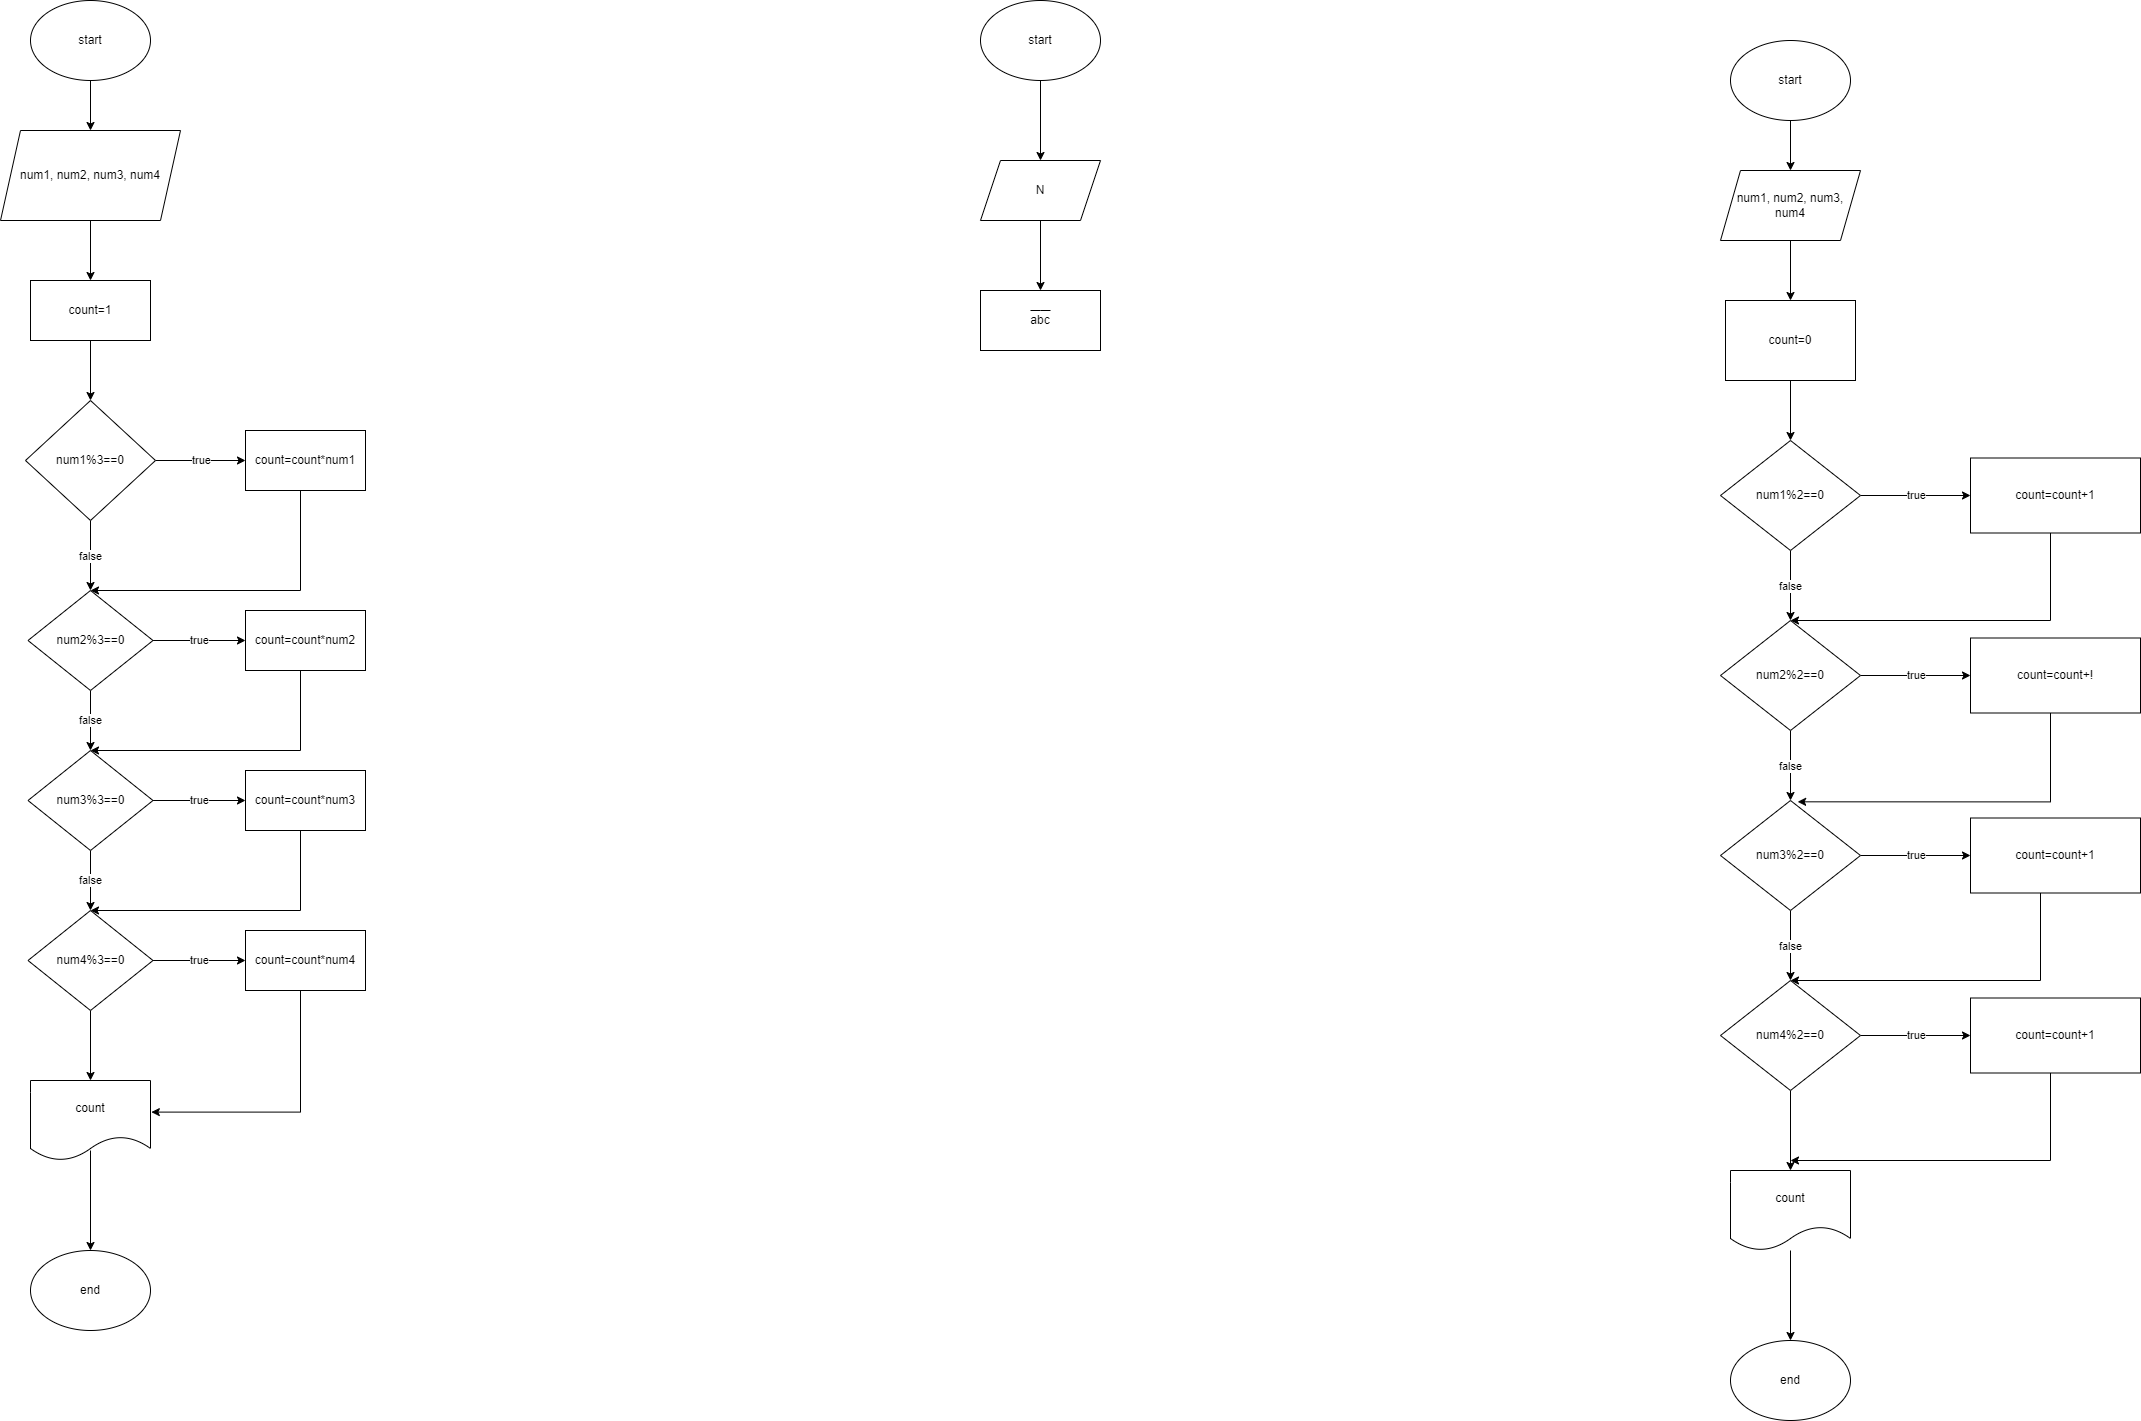

The diagram above was exported from draw.io. Its source (the exported page's mxGraphModel, read from the mxfile embedded in the PNG):
<mxGraphModel dx="2100" dy="1162" grid="1" gridSize="10" guides="1" tooltips="1" connect="1" arrows="1" fold="1" page="1" pageScale="1" pageWidth="850" pageHeight="1100" math="0" shadow="0">
  <root>
    <mxCell id="0" />
    <mxCell id="1" parent="0" />
    <mxCell id="5n5UrU-SwVJSLM2m2RoY-3" value="" style="edgeStyle=orthogonalEdgeStyle;rounded=0;orthogonalLoop=1;jettySize=auto;html=1;" edge="1" parent="1" source="5n5UrU-SwVJSLM2m2RoY-1" target="5n5UrU-SwVJSLM2m2RoY-2">
      <mxGeometry relative="1" as="geometry" />
    </mxCell>
    <mxCell id="5n5UrU-SwVJSLM2m2RoY-1" value="start" style="ellipse;whiteSpace=wrap;html=1;" vertex="1" parent="1">
      <mxGeometry x="90" y="70" width="120" height="80" as="geometry" />
    </mxCell>
    <mxCell id="5n5UrU-SwVJSLM2m2RoY-5" value="" style="edgeStyle=orthogonalEdgeStyle;rounded=0;orthogonalLoop=1;jettySize=auto;html=1;" edge="1" parent="1" source="5n5UrU-SwVJSLM2m2RoY-2" target="5n5UrU-SwVJSLM2m2RoY-4">
      <mxGeometry relative="1" as="geometry" />
    </mxCell>
    <mxCell id="5n5UrU-SwVJSLM2m2RoY-2" value="num1, num2, num3, num4" style="shape=parallelogram;perimeter=parallelogramPerimeter;whiteSpace=wrap;html=1;fixedSize=1;" vertex="1" parent="1">
      <mxGeometry x="60" y="200" width="180" height="90" as="geometry" />
    </mxCell>
    <mxCell id="5n5UrU-SwVJSLM2m2RoY-7" value="" style="edgeStyle=orthogonalEdgeStyle;rounded=0;orthogonalLoop=1;jettySize=auto;html=1;" edge="1" parent="1" source="5n5UrU-SwVJSLM2m2RoY-4" target="5n5UrU-SwVJSLM2m2RoY-6">
      <mxGeometry relative="1" as="geometry" />
    </mxCell>
    <mxCell id="5n5UrU-SwVJSLM2m2RoY-4" value="count=1" style="rounded=0;whiteSpace=wrap;html=1;" vertex="1" parent="1">
      <mxGeometry x="90" y="350" width="120" height="60" as="geometry" />
    </mxCell>
    <mxCell id="5n5UrU-SwVJSLM2m2RoY-9" value="true" style="edgeStyle=orthogonalEdgeStyle;rounded=0;orthogonalLoop=1;jettySize=auto;html=1;" edge="1" parent="1" source="5n5UrU-SwVJSLM2m2RoY-6" target="5n5UrU-SwVJSLM2m2RoY-8">
      <mxGeometry relative="1" as="geometry" />
    </mxCell>
    <mxCell id="5n5UrU-SwVJSLM2m2RoY-11" value="false" style="edgeStyle=orthogonalEdgeStyle;rounded=0;orthogonalLoop=1;jettySize=auto;html=1;" edge="1" parent="1" source="5n5UrU-SwVJSLM2m2RoY-6" target="5n5UrU-SwVJSLM2m2RoY-10">
      <mxGeometry relative="1" as="geometry" />
    </mxCell>
    <mxCell id="5n5UrU-SwVJSLM2m2RoY-6" value="num1%3==0" style="rhombus;whiteSpace=wrap;html=1;" vertex="1" parent="1">
      <mxGeometry x="85" y="470" width="130" height="120" as="geometry" />
    </mxCell>
    <mxCell id="5n5UrU-SwVJSLM2m2RoY-22" style="edgeStyle=orthogonalEdgeStyle;rounded=0;orthogonalLoop=1;jettySize=auto;html=1;entryX=0.5;entryY=0;entryDx=0;entryDy=0;" edge="1" parent="1" source="5n5UrU-SwVJSLM2m2RoY-8" target="5n5UrU-SwVJSLM2m2RoY-10">
      <mxGeometry relative="1" as="geometry">
        <Array as="points">
          <mxPoint x="360" y="660" />
        </Array>
      </mxGeometry>
    </mxCell>
    <mxCell id="5n5UrU-SwVJSLM2m2RoY-8" value="count=count*num1" style="rounded=0;whiteSpace=wrap;html=1;" vertex="1" parent="1">
      <mxGeometry x="305" y="500" width="120" height="60" as="geometry" />
    </mxCell>
    <mxCell id="5n5UrU-SwVJSLM2m2RoY-14" value="false" style="edgeStyle=orthogonalEdgeStyle;rounded=0;orthogonalLoop=1;jettySize=auto;html=1;" edge="1" parent="1" source="5n5UrU-SwVJSLM2m2RoY-10" target="5n5UrU-SwVJSLM2m2RoY-12">
      <mxGeometry relative="1" as="geometry" />
    </mxCell>
    <mxCell id="5n5UrU-SwVJSLM2m2RoY-19" value="true" style="edgeStyle=orthogonalEdgeStyle;rounded=0;orthogonalLoop=1;jettySize=auto;html=1;" edge="1" parent="1" source="5n5UrU-SwVJSLM2m2RoY-10" target="5n5UrU-SwVJSLM2m2RoY-16">
      <mxGeometry relative="1" as="geometry" />
    </mxCell>
    <mxCell id="5n5UrU-SwVJSLM2m2RoY-10" value="num2%3==0" style="rhombus;whiteSpace=wrap;html=1;" vertex="1" parent="1">
      <mxGeometry x="87.5" y="660" width="125" height="100" as="geometry" />
    </mxCell>
    <mxCell id="5n5UrU-SwVJSLM2m2RoY-15" value="false" style="edgeStyle=orthogonalEdgeStyle;rounded=0;orthogonalLoop=1;jettySize=auto;html=1;" edge="1" parent="1" source="5n5UrU-SwVJSLM2m2RoY-12" target="5n5UrU-SwVJSLM2m2RoY-13">
      <mxGeometry relative="1" as="geometry" />
    </mxCell>
    <mxCell id="5n5UrU-SwVJSLM2m2RoY-20" value="true" style="edgeStyle=orthogonalEdgeStyle;rounded=0;orthogonalLoop=1;jettySize=auto;html=1;" edge="1" parent="1" source="5n5UrU-SwVJSLM2m2RoY-12" target="5n5UrU-SwVJSLM2m2RoY-18">
      <mxGeometry relative="1" as="geometry" />
    </mxCell>
    <mxCell id="5n5UrU-SwVJSLM2m2RoY-12" value="num3%3==0" style="rhombus;whiteSpace=wrap;html=1;" vertex="1" parent="1">
      <mxGeometry x="87.5" y="820" width="125" height="100" as="geometry" />
    </mxCell>
    <mxCell id="5n5UrU-SwVJSLM2m2RoY-21" value="true" style="edgeStyle=orthogonalEdgeStyle;rounded=0;orthogonalLoop=1;jettySize=auto;html=1;" edge="1" parent="1" source="5n5UrU-SwVJSLM2m2RoY-13" target="5n5UrU-SwVJSLM2m2RoY-17">
      <mxGeometry relative="1" as="geometry" />
    </mxCell>
    <mxCell id="5n5UrU-SwVJSLM2m2RoY-26" value="" style="edgeStyle=orthogonalEdgeStyle;rounded=0;orthogonalLoop=1;jettySize=auto;html=1;" edge="1" parent="1" source="5n5UrU-SwVJSLM2m2RoY-13" target="5n5UrU-SwVJSLM2m2RoY-25">
      <mxGeometry relative="1" as="geometry" />
    </mxCell>
    <mxCell id="5n5UrU-SwVJSLM2m2RoY-13" value="num4%3==0" style="rhombus;whiteSpace=wrap;html=1;" vertex="1" parent="1">
      <mxGeometry x="87.5" y="980" width="125" height="100" as="geometry" />
    </mxCell>
    <mxCell id="5n5UrU-SwVJSLM2m2RoY-23" style="edgeStyle=orthogonalEdgeStyle;rounded=0;orthogonalLoop=1;jettySize=auto;html=1;entryX=0.5;entryY=0;entryDx=0;entryDy=0;" edge="1" parent="1" source="5n5UrU-SwVJSLM2m2RoY-16" target="5n5UrU-SwVJSLM2m2RoY-12">
      <mxGeometry relative="1" as="geometry">
        <Array as="points">
          <mxPoint x="360" y="820" />
        </Array>
      </mxGeometry>
    </mxCell>
    <mxCell id="5n5UrU-SwVJSLM2m2RoY-16" value="count=count*num2" style="rounded=0;whiteSpace=wrap;html=1;" vertex="1" parent="1">
      <mxGeometry x="305" y="680" width="120" height="60" as="geometry" />
    </mxCell>
    <mxCell id="5n5UrU-SwVJSLM2m2RoY-27" style="edgeStyle=orthogonalEdgeStyle;rounded=0;orthogonalLoop=1;jettySize=auto;html=1;entryX=1.007;entryY=0.395;entryDx=0;entryDy=0;entryPerimeter=0;" edge="1" parent="1" source="5n5UrU-SwVJSLM2m2RoY-17" target="5n5UrU-SwVJSLM2m2RoY-25">
      <mxGeometry relative="1" as="geometry">
        <Array as="points">
          <mxPoint x="360" y="1182" />
        </Array>
      </mxGeometry>
    </mxCell>
    <mxCell id="5n5UrU-SwVJSLM2m2RoY-17" value="count=count*num4" style="rounded=0;whiteSpace=wrap;html=1;" vertex="1" parent="1">
      <mxGeometry x="305" y="1000" width="120" height="60" as="geometry" />
    </mxCell>
    <mxCell id="5n5UrU-SwVJSLM2m2RoY-24" style="edgeStyle=orthogonalEdgeStyle;rounded=0;orthogonalLoop=1;jettySize=auto;html=1;entryX=0.5;entryY=0;entryDx=0;entryDy=0;" edge="1" parent="1" source="5n5UrU-SwVJSLM2m2RoY-18" target="5n5UrU-SwVJSLM2m2RoY-13">
      <mxGeometry relative="1" as="geometry">
        <Array as="points">
          <mxPoint x="360" y="980" />
        </Array>
      </mxGeometry>
    </mxCell>
    <mxCell id="5n5UrU-SwVJSLM2m2RoY-18" value="count=count*num3" style="rounded=0;whiteSpace=wrap;html=1;" vertex="1" parent="1">
      <mxGeometry x="305" y="840" width="120" height="60" as="geometry" />
    </mxCell>
    <mxCell id="5n5UrU-SwVJSLM2m2RoY-30" value="" style="edgeStyle=orthogonalEdgeStyle;rounded=0;orthogonalLoop=1;jettySize=auto;html=1;" edge="1" parent="1" target="5n5UrU-SwVJSLM2m2RoY-29">
      <mxGeometry relative="1" as="geometry">
        <mxPoint x="150" y="1220" as="sourcePoint" />
      </mxGeometry>
    </mxCell>
    <mxCell id="5n5UrU-SwVJSLM2m2RoY-25" value="count" style="shape=document;whiteSpace=wrap;html=1;boundedLbl=1;" vertex="1" parent="1">
      <mxGeometry x="90" y="1150" width="120" height="80" as="geometry" />
    </mxCell>
    <mxCell id="5n5UrU-SwVJSLM2m2RoY-29" value="end" style="ellipse;whiteSpace=wrap;html=1;" vertex="1" parent="1">
      <mxGeometry x="90" y="1320" width="120" height="80" as="geometry" />
    </mxCell>
    <mxCell id="5n5UrU-SwVJSLM2m2RoY-34" value="" style="edgeStyle=orthogonalEdgeStyle;rounded=0;orthogonalLoop=1;jettySize=auto;html=1;" edge="1" parent="1" source="5n5UrU-SwVJSLM2m2RoY-32" target="5n5UrU-SwVJSLM2m2RoY-33">
      <mxGeometry relative="1" as="geometry" />
    </mxCell>
    <mxCell id="5n5UrU-SwVJSLM2m2RoY-32" value="start" style="ellipse;whiteSpace=wrap;html=1;" vertex="1" parent="1">
      <mxGeometry x="1040" y="70" width="120" height="80" as="geometry" />
    </mxCell>
    <mxCell id="5n5UrU-SwVJSLM2m2RoY-36" value="" style="edgeStyle=orthogonalEdgeStyle;rounded=0;orthogonalLoop=1;jettySize=auto;html=1;" edge="1" parent="1" source="5n5UrU-SwVJSLM2m2RoY-33" target="5n5UrU-SwVJSLM2m2RoY-35">
      <mxGeometry relative="1" as="geometry" />
    </mxCell>
    <mxCell id="5n5UrU-SwVJSLM2m2RoY-33" value="N" style="shape=parallelogram;perimeter=parallelogramPerimeter;whiteSpace=wrap;html=1;fixedSize=1;" vertex="1" parent="1">
      <mxGeometry x="1040" y="230" width="120" height="60" as="geometry" />
    </mxCell>
    <mxCell id="5n5UrU-SwVJSLM2m2RoY-35" value="abc" style="rounded=0;whiteSpace=wrap;html=1;" vertex="1" parent="1">
      <mxGeometry x="1040" y="360" width="120" height="60" as="geometry" />
    </mxCell>
    <mxCell id="5n5UrU-SwVJSLM2m2RoY-39" value="" style="endArrow=none;html=1;rounded=0;" edge="1" parent="1">
      <mxGeometry width="50" height="50" relative="1" as="geometry">
        <mxPoint x="1090" y="380" as="sourcePoint" />
        <mxPoint x="1110" y="380" as="targetPoint" />
        <Array as="points">
          <mxPoint x="1100" y="380" />
        </Array>
      </mxGeometry>
    </mxCell>
    <mxCell id="5n5UrU-SwVJSLM2m2RoY-42" value="" style="edgeStyle=orthogonalEdgeStyle;rounded=0;orthogonalLoop=1;jettySize=auto;html=1;" edge="1" parent="1" source="5n5UrU-SwVJSLM2m2RoY-40" target="5n5UrU-SwVJSLM2m2RoY-41">
      <mxGeometry relative="1" as="geometry" />
    </mxCell>
    <mxCell id="5n5UrU-SwVJSLM2m2RoY-40" value="start" style="ellipse;whiteSpace=wrap;html=1;" vertex="1" parent="1">
      <mxGeometry x="1790" y="110" width="120" height="80" as="geometry" />
    </mxCell>
    <mxCell id="5n5UrU-SwVJSLM2m2RoY-45" value="" style="edgeStyle=orthogonalEdgeStyle;rounded=0;orthogonalLoop=1;jettySize=auto;html=1;" edge="1" parent="1" source="5n5UrU-SwVJSLM2m2RoY-41">
      <mxGeometry relative="1" as="geometry">
        <mxPoint x="1850" y="370" as="targetPoint" />
      </mxGeometry>
    </mxCell>
    <mxCell id="5n5UrU-SwVJSLM2m2RoY-41" value="num1, num2, num3, num4" style="shape=parallelogram;perimeter=parallelogramPerimeter;whiteSpace=wrap;html=1;fixedSize=1;" vertex="1" parent="1">
      <mxGeometry x="1780" y="240" width="140" height="70" as="geometry" />
    </mxCell>
    <mxCell id="5n5UrU-SwVJSLM2m2RoY-48" value="" style="edgeStyle=orthogonalEdgeStyle;rounded=0;orthogonalLoop=1;jettySize=auto;html=1;" edge="1" parent="1" source="5n5UrU-SwVJSLM2m2RoY-46" target="5n5UrU-SwVJSLM2m2RoY-47">
      <mxGeometry relative="1" as="geometry" />
    </mxCell>
    <mxCell id="5n5UrU-SwVJSLM2m2RoY-46" value="count=0" style="rounded=0;whiteSpace=wrap;html=1;" vertex="1" parent="1">
      <mxGeometry x="1785" y="370" width="130" height="80" as="geometry" />
    </mxCell>
    <mxCell id="5n5UrU-SwVJSLM2m2RoY-52" value="false" style="edgeStyle=orthogonalEdgeStyle;rounded=0;orthogonalLoop=1;jettySize=auto;html=1;" edge="1" parent="1" source="5n5UrU-SwVJSLM2m2RoY-47" target="5n5UrU-SwVJSLM2m2RoY-51">
      <mxGeometry relative="1" as="geometry" />
    </mxCell>
    <mxCell id="5n5UrU-SwVJSLM2m2RoY-66" value="true" style="edgeStyle=orthogonalEdgeStyle;rounded=0;orthogonalLoop=1;jettySize=auto;html=1;" edge="1" parent="1" source="5n5UrU-SwVJSLM2m2RoY-47" target="5n5UrU-SwVJSLM2m2RoY-62">
      <mxGeometry relative="1" as="geometry" />
    </mxCell>
    <mxCell id="5n5UrU-SwVJSLM2m2RoY-47" value="num1%2==0" style="rhombus;whiteSpace=wrap;html=1;" vertex="1" parent="1">
      <mxGeometry x="1780" y="510" width="140" height="110" as="geometry" />
    </mxCell>
    <mxCell id="5n5UrU-SwVJSLM2m2RoY-55" value="false" style="edgeStyle=orthogonalEdgeStyle;rounded=0;orthogonalLoop=1;jettySize=auto;html=1;" edge="1" parent="1" source="5n5UrU-SwVJSLM2m2RoY-50" target="5n5UrU-SwVJSLM2m2RoY-54">
      <mxGeometry relative="1" as="geometry" />
    </mxCell>
    <mxCell id="5n5UrU-SwVJSLM2m2RoY-68" value="true" style="edgeStyle=orthogonalEdgeStyle;rounded=0;orthogonalLoop=1;jettySize=auto;html=1;" edge="1" parent="1" source="5n5UrU-SwVJSLM2m2RoY-50" target="5n5UrU-SwVJSLM2m2RoY-63">
      <mxGeometry relative="1" as="geometry" />
    </mxCell>
    <mxCell id="5n5UrU-SwVJSLM2m2RoY-50" value="num3%2==0" style="rhombus;whiteSpace=wrap;html=1;" vertex="1" parent="1">
      <mxGeometry x="1780" y="870" width="140" height="110" as="geometry" />
    </mxCell>
    <mxCell id="5n5UrU-SwVJSLM2m2RoY-53" value="false" style="edgeStyle=orthogonalEdgeStyle;rounded=0;orthogonalLoop=1;jettySize=auto;html=1;" edge="1" parent="1" source="5n5UrU-SwVJSLM2m2RoY-51" target="5n5UrU-SwVJSLM2m2RoY-50">
      <mxGeometry relative="1" as="geometry" />
    </mxCell>
    <mxCell id="5n5UrU-SwVJSLM2m2RoY-67" value="true" style="edgeStyle=orthogonalEdgeStyle;rounded=0;orthogonalLoop=1;jettySize=auto;html=1;" edge="1" parent="1" source="5n5UrU-SwVJSLM2m2RoY-51" target="5n5UrU-SwVJSLM2m2RoY-64">
      <mxGeometry relative="1" as="geometry" />
    </mxCell>
    <mxCell id="5n5UrU-SwVJSLM2m2RoY-51" value="num2%2==0" style="rhombus;whiteSpace=wrap;html=1;" vertex="1" parent="1">
      <mxGeometry x="1780" y="690" width="140" height="110" as="geometry" />
    </mxCell>
    <mxCell id="5n5UrU-SwVJSLM2m2RoY-69" value="true" style="edgeStyle=orthogonalEdgeStyle;rounded=0;orthogonalLoop=1;jettySize=auto;html=1;" edge="1" parent="1" source="5n5UrU-SwVJSLM2m2RoY-54" target="5n5UrU-SwVJSLM2m2RoY-65">
      <mxGeometry relative="1" as="geometry" />
    </mxCell>
    <mxCell id="5n5UrU-SwVJSLM2m2RoY-78" value="" style="edgeStyle=orthogonalEdgeStyle;rounded=0;orthogonalLoop=1;jettySize=auto;html=1;" edge="1" parent="1" source="5n5UrU-SwVJSLM2m2RoY-54" target="5n5UrU-SwVJSLM2m2RoY-77">
      <mxGeometry relative="1" as="geometry" />
    </mxCell>
    <mxCell id="5n5UrU-SwVJSLM2m2RoY-54" value="num4%2==0" style="rhombus;whiteSpace=wrap;html=1;" vertex="1" parent="1">
      <mxGeometry x="1780" y="1050" width="140" height="110" as="geometry" />
    </mxCell>
    <mxCell id="5n5UrU-SwVJSLM2m2RoY-70" style="edgeStyle=orthogonalEdgeStyle;rounded=0;orthogonalLoop=1;jettySize=auto;html=1;entryX=0.5;entryY=0;entryDx=0;entryDy=0;" edge="1" parent="1" source="5n5UrU-SwVJSLM2m2RoY-62" target="5n5UrU-SwVJSLM2m2RoY-51">
      <mxGeometry relative="1" as="geometry">
        <Array as="points">
          <mxPoint x="2110" y="690" />
        </Array>
      </mxGeometry>
    </mxCell>
    <mxCell id="5n5UrU-SwVJSLM2m2RoY-62" value="count=count+1" style="rounded=0;whiteSpace=wrap;html=1;" vertex="1" parent="1">
      <mxGeometry x="2030" y="527.5" width="170" height="75" as="geometry" />
    </mxCell>
    <mxCell id="5n5UrU-SwVJSLM2m2RoY-76" style="edgeStyle=orthogonalEdgeStyle;rounded=0;orthogonalLoop=1;jettySize=auto;html=1;" edge="1" parent="1" source="5n5UrU-SwVJSLM2m2RoY-63">
      <mxGeometry relative="1" as="geometry">
        <mxPoint x="1850" y="1050" as="targetPoint" />
        <Array as="points">
          <mxPoint x="2100" y="1050" />
        </Array>
      </mxGeometry>
    </mxCell>
    <mxCell id="5n5UrU-SwVJSLM2m2RoY-63" value="count=count+1" style="rounded=0;whiteSpace=wrap;html=1;" vertex="1" parent="1">
      <mxGeometry x="2030" y="887.5" width="170" height="75" as="geometry" />
    </mxCell>
    <mxCell id="5n5UrU-SwVJSLM2m2RoY-75" style="edgeStyle=orthogonalEdgeStyle;rounded=0;orthogonalLoop=1;jettySize=auto;html=1;entryX=0.551;entryY=0.012;entryDx=0;entryDy=0;entryPerimeter=0;" edge="1" parent="1" source="5n5UrU-SwVJSLM2m2RoY-64" target="5n5UrU-SwVJSLM2m2RoY-50">
      <mxGeometry relative="1" as="geometry">
        <Array as="points">
          <mxPoint x="2110" y="871" />
        </Array>
      </mxGeometry>
    </mxCell>
    <mxCell id="5n5UrU-SwVJSLM2m2RoY-64" value="count=count+!" style="rounded=0;whiteSpace=wrap;html=1;" vertex="1" parent="1">
      <mxGeometry x="2030" y="707.5" width="170" height="75" as="geometry" />
    </mxCell>
    <mxCell id="5n5UrU-SwVJSLM2m2RoY-79" style="edgeStyle=orthogonalEdgeStyle;rounded=0;orthogonalLoop=1;jettySize=auto;html=1;" edge="1" parent="1" source="5n5UrU-SwVJSLM2m2RoY-65">
      <mxGeometry relative="1" as="geometry">
        <mxPoint x="1850" y="1230" as="targetPoint" />
        <Array as="points">
          <mxPoint x="2110" y="1230" />
        </Array>
      </mxGeometry>
    </mxCell>
    <mxCell id="5n5UrU-SwVJSLM2m2RoY-65" value="count=count+1" style="rounded=0;whiteSpace=wrap;html=1;" vertex="1" parent="1">
      <mxGeometry x="2030" y="1067.5" width="170" height="75" as="geometry" />
    </mxCell>
    <mxCell id="5n5UrU-SwVJSLM2m2RoY-81" value="" style="edgeStyle=orthogonalEdgeStyle;rounded=0;orthogonalLoop=1;jettySize=auto;html=1;" edge="1" parent="1" source="5n5UrU-SwVJSLM2m2RoY-77" target="5n5UrU-SwVJSLM2m2RoY-80">
      <mxGeometry relative="1" as="geometry" />
    </mxCell>
    <mxCell id="5n5UrU-SwVJSLM2m2RoY-77" value="count" style="shape=document;whiteSpace=wrap;html=1;boundedLbl=1;" vertex="1" parent="1">
      <mxGeometry x="1790" y="1240" width="120" height="80" as="geometry" />
    </mxCell>
    <mxCell id="5n5UrU-SwVJSLM2m2RoY-80" value="end" style="ellipse;whiteSpace=wrap;html=1;" vertex="1" parent="1">
      <mxGeometry x="1790" y="1410" width="120" height="80" as="geometry" />
    </mxCell>
  </root>
</mxGraphModel>